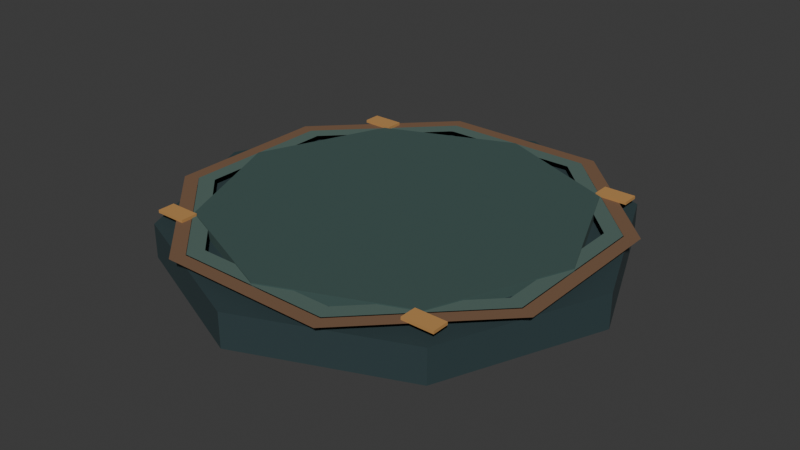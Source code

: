 # Source: Environment_BuildSocket.blend  (saved by Blender 5.3.31; exported with 4.5.12 LTS)
import bpy
from mathutils import Matrix  # noqa: F401  (used for matrix-valued properties, if any)

bpy.ops.wm.read_factory_settings(use_empty=True)
scene = bpy.context.scene
scene.name = 'Scene'

# ---- collections
col_collection = bpy.data.collections.new('Collection'); scene.collection.children.link(col_collection)

# ---- images (referenced by path relative to the original .blend; pixels are not part of the script)
import os
ASSET_DIR = os.environ.get("B2B_ASSET_DIR", "")  # directory of the original .blend (textures are referenced by path, not embedded)
HERE = os.path.dirname(os.path.abspath(__file__))  # packed textures are extracted next to this script under _unpacked/

def load_image(name, relpath, width, height, colorspace="sRGB"):
    """Load a texture the original file referenced (path relative to the .blend, or extracted next to this script)."""
    p = next((c for c in (os.path.join(HERE, relpath), os.path.join(ASSET_DIR, relpath)) if relpath and os.path.exists(c)), "")
    if p:
        img = bpy.data.images.load(p, check_existing=True)
        img.name = name
    else:  # same state as the original file: an image datablock whose file is absent (Cycles renders it pink)
        img = bpy.data.images.new(name, width, height)
        img.source = "FILE"
        img.filepath = "//" + (relpath or name)
    img.colorspace_settings.name = colorspace
    return img
img_art1palette_basecolor_128_png = load_image('Art1Palette_BaseColor_128.png', '_unpacked/Art1Palette_BaseColor_128.dad27d6c.png', 128, 64, 'sRGB')

# ---- materials (node trees are filled in below, after node groups)
mat_art1surface = bpy.data.materials.new('Art1Surface')

# ---- material node trees
mat_art1surface.use_nodes = True; mat_art1surface.node_tree.nodes.clear()
_N = mat_art1surface.node_tree.nodes; _L = mat_art1surface.node_tree.links
n0 = _N.new('ShaderNodeOutputMaterial'); n0.name = 'Material Output'; n0.location = (0, 0)
n1 = _N.new('ShaderNodeBsdfPrincipled'); n1.name = 'Principled BSDF'; n1.location = (0, 0)
n1.inputs[2].default_value = 0.88
n1.inputs[10].default_value = 0.005
n2 = _N.new('ShaderNodeTexImage'); n2.name = 'Image Texture'; n2.location = (0, 0)
n2.image = img_art1palette_basecolor_128_png
n2.interpolation = 'Closest'
_L.new(n2.outputs[0], n1.inputs[0])
_L.new(n1.outputs[0], n0.inputs[0])
n0.is_active_output = True

# ---- world
world_world = bpy.data.worlds.new('World'); scene.world = world_world
world_world.use_nodes = True; world_world.node_tree.nodes.clear()
_N = world_world.node_tree.nodes; _L = world_world.node_tree.links
n0 = _N.new('ShaderNodeOutputWorld'); n0.name = 'World Output'; n0.location = (200, 100)
n1 = _N.new('ShaderNodeBackground'); n1.name = 'Background'; n1.location = (-200, 100)
n1.inputs[0].default_value = (0.05088, 0.05088, 0.05088, 1.0)
_L.new(n1.outputs[0], n0.inputs[0])
n0.is_active_output = True
world_world.color = (0.05088, 0.05088, 0.05088)
world_world.sun_shadow_jitter_overblur = 0.0

# ---- meshes
me_environment_buildsocketmesh = bpy.data.meshes.new('Environment_BuildSocketMesh')
me_environment_buildsocketmesh.from_pydata([(0.0, 0.455, -0.075), (0.0, 0.455, -0.005), (0.3217, 0.3217, -0.075), (0.3217, 0.3217, -0.005), (0.455, 0.0, -0.075), (0.455, 0.0, -0.005), (0.3217, -0.3217, -0.075), (0.3217, -0.3217, -0.005), (0.0, -0.455, -0.075), (0.0, -0.455, -0.005), (-0.3217, -0.3217, -0.075), (-0.3217, -0.3217, -0.005), (-0.455, 0.0, -0.075), (-0.455, 0.0, -0.005), (-0.3217, 0.3217, -0.075), (-0.3217, 0.3217, -0.005), (0.4111, 0.1703, 0.012), (0.1703, 0.4111, 0.012), (-0.1703, 0.4111, 0.012), (-0.4111, 0.1703, 0.012), (-0.4111, -0.1703, 0.012), (-0.1703, -0.4111, 0.012), (0.1703, -0.4111, 0.012), (0.4111, -0.1703, 0.012), (0.3834, 0.1588, 0.012), (0.1588, 0.3834, 0.012), (-0.1588, 0.3834, 0.012), (-0.3834, 0.1588, 0.012), (-0.3834, -0.1588, 0.012), (-0.1588, -0.3834, 0.012), (0.1588, -0.3834, 0.012), (0.3834, -0.1588, 0.012), (0.3825, 0.1584, 0.013), (0.1584, 0.3825, 0.013), (-0.1584, 0.3825, 0.013), (-0.3825, 0.1584, 0.013), (-0.3825, -0.1584, 0.013), (-0.1584, -0.3825, 0.013), (0.1584, -0.3825, 0.013), (0.3825, -0.1584, 0.013), (0.3511, 0.1454, 0.013), (0.1454, 0.3511, 0.013), (-0.1454, 0.3511, 0.013), (-0.3511, 0.1454, 0.013), (-0.3511, -0.1454, 0.013), (-0.1454, -0.3511, 0.013), (0.1454, -0.3511, 0.013), (0.3511, -0.1454, 0.013), (0.0, 0.38, -0.021), (0.0, 0.38, 0.015), (0.2687, 0.2687, -0.021), (0.2687, 0.2687, 0.015), (0.38, 0.0, -0.021), (0.38, 0.0, 0.015), (0.2687, -0.2687, -0.021), (0.2687, -0.2687, 0.015), (0.0, -0.38, -0.021), (0.0, -0.38, 0.015), (-0.2687, -0.2687, -0.021), (-0.2687, -0.2687, 0.015), (-0.38, 0.0, -0.021), (-0.38, 0.0, 0.015), (-0.2687, 0.2687, -0.021), (-0.2687, 0.2687, 0.015), (-0.3225, -0.3075, 0.012), (-0.3225, -0.3075, 0.018), (-0.3225, -0.2725, 0.012), (-0.3225, -0.2725, 0.018), (-0.2575, -0.3075, 0.012), (-0.2575, -0.3075, 0.018), (-0.2575, -0.2725, 0.012), (-0.2575, -0.2725, 0.018), (0.2575, -0.3075, 0.012), (0.2575, -0.3075, 0.018), (0.2575, -0.2725, 0.012), (0.2575, -0.2725, 0.018), (0.3225, -0.3075, 0.012), (0.3225, -0.3075, 0.018), (0.3225, -0.2725, 0.012), (0.3225, -0.2725, 0.018), (-0.3225, 0.2725, 0.012), (-0.3225, 0.2725, 0.018), (-0.3225, 0.3075, 0.012), (-0.3225, 0.3075, 0.018), (-0.2575, 0.2725, 0.012), (-0.2575, 0.2725, 0.018), (-0.2575, 0.3075, 0.012), (-0.2575, 0.3075, 0.018), (0.2575, 0.2725, 0.012), (0.2575, 0.2725, 0.018), (0.2575, 0.3075, 0.012), (0.2575, 0.3075, 0.018), (0.3225, 0.2725, 0.012), (0.3225, 0.2725, 0.018), (0.3225, 0.3075, 0.012), (0.3225, 0.3075, 0.018)], [], [(0, 1, 3, 2), (2, 3, 5, 4), (4, 5, 7, 6), (6, 7, 9, 8), (8, 9, 11, 10), (10, 11, 13, 12), (3, 1, 15, 13, 11, 9, 7, 5), (12, 13, 15, 14), (14, 15, 1, 0), (0, 2, 4, 6, 8, 10, 12, 14), (16, 17, 25, 24), (17, 18, 26, 25), (18, 19, 27, 26), (19, 20, 28, 27), (20, 21, 29, 28), (21, 22, 30, 29), (22, 23, 31, 30), (23, 16, 24, 31), (32, 33, 41, 40), (33, 34, 42, 41), (34, 35, 43, 42), (35, 36, 44, 43), (36, 37, 45, 44), (37, 38, 46, 45), (38, 39, 47, 46), (39, 32, 40, 47), (48, 49, 51, 50), (50, 51, 53, 52), (52, 53, 55, 54), (54, 55, 57, 56), (56, 57, 59, 58), (58, 59, 61, 60), (51, 49, 63, 61, 59, 57, 55, 53), (60, 61, 63, 62), (62, 63, 49, 48), (48, 50, 52, 54, 56, 58, 60, 62), (64, 65, 67, 66), (66, 67, 71, 70), (70, 71, 69, 68), (68, 69, 65, 64), (66, 70, 68, 64), (71, 67, 65, 69), (72, 73, 75, 74), (74, 75, 79, 78), (78, 79, 77, 76), (76, 77, 73, 72), (74, 78, 76, 72), (79, 75, 73, 77), (80, 81, 83, 82), (82, 83, 87, 86), (86, 87, 85, 84), (84, 85, 81, 80), (82, 86, 84, 80), (87, 83, 81, 85), (88, 89, 91, 90), (90, 91, 95, 94), (94, 95, 93, 92), (92, 93, 89, 88), (90, 94, 92, 88), (95, 91, 89, 93)])
_uv = me_environment_buildsocketmesh.uv_layers.new(name='UVMap')
_uv.uv.foreach_set('vector', [0.5625, 0.125, 0.5625, 0.125, 0.5625, 0.125, 0.5625, 0.125, 0.5625, 0.125, 0.5625, 0.125, 0.5625, 0.125, 0.5625, 0.125, 0.5625, 0.125, 0.5625, 0.125, 0.5625, 0.125, 0.5625, 0.125, 0.5625, 0.125, 0.5625, 0.125, 0.5625, 0.125, 0.5625, 0.125, 0.5625, 0.125, 0.5625, 0.125, 0.5625, 0.125, 0.5625, 0.125, 0.5625, 0.125, 0.5625, 0.125, 0.5625, 0.125, 0.5625, 0.125, 0.5625, 0.125, 0.5625, 0.125, 0.5625, 0.125, 0.5625, 0.125, 0.5625, 0.125, 0.5625, 0.125, 0.5625, 0.125, 0.5625, 0.125, 0.5625, 0.125, 0.5625, 0.125, 0.5625, 0.125, 0.5625, 0.125, 0.5625, 0.125, 0.5625, 0.125, 0.5625, 0.125, 0.5625, 0.125, 0.5625, 0.125, 0.5625, 0.125, 0.5625, 0.125, 0.5625, 0.125, 0.5625, 0.125, 0.5625, 0.125, 0.5625, 0.125, 0.5625, 0.125, 0.3125, 0.375, 0.3125, 0.375, 0.3125, 0.375, 0.3125, 0.375, 0.3125, 0.375, 0.3125, 0.375, 0.3125, 0.375, 0.3125, 0.375, 0.3125, 0.375, 0.3125, 0.375, 0.3125, 0.375, 0.3125, 0.375, 0.3125, 0.375, 0.3125, 0.375, 0.3125, 0.375, 0.3125, 0.375, 0.3125, 0.375, 0.3125, 0.375, 0.3125, 0.375, 0.3125, 0.375, 0.3125, 0.375, 0.3125, 0.375, 0.3125, 0.375, 0.3125, 0.375, 0.3125, 0.375, 0.3125, 0.375, 0.3125, 0.375, 0.3125, 0.375, 0.3125, 0.375, 0.3125, 0.375, 0.3125, 0.375, 0.3125, 0.375, 0.9375, 0.125, 0.9375, 0.125, 0.9375, 0.125, 0.9375, 0.125, 0.9375, 0.125, 0.9375, 0.125, 0.9375, 0.125, 0.9375, 0.125, 0.9375, 0.125, 0.9375, 0.125, 0.9375, 0.125, 0.9375, 0.125, 0.9375, 0.125, 0.9375, 0.125, 0.9375, 0.125, 0.9375, 0.125, 0.9375, 0.125, 0.9375, 0.125, 0.9375, 0.125, 0.9375, 0.125, 0.9375, 0.125, 0.9375, 0.125, 0.9375, 0.125, 0.9375, 0.125, 0.9375, 0.125, 0.9375, 0.125, 0.9375, 0.125, 0.9375, 0.125, 0.9375, 0.125, 0.9375, 0.125, 0.9375, 0.125, 0.9375, 0.125, 0.8125, 0.125, 0.8125, 0.125, 0.8125, 0.125, 0.8125, 0.125, 0.8125, 0.125, 0.8125, 0.125, 0.8125, 0.125, 0.8125, 0.125, 0.8125, 0.125, 0.8125, 0.125, 0.8125, 0.125, 0.8125, 0.125, 0.8125, 0.125, 0.8125, 0.125, 0.8125, 0.125, 0.8125, 0.125, 0.8125, 0.125, 0.8125, 0.125, 0.8125, 0.125, 0.8125, 0.125, 0.8125, 0.125, 0.8125, 0.125, 0.8125, 0.125, 0.8125, 0.125, 0.8125, 0.125, 0.8125, 0.125, 0.8125, 0.125, 0.8125, 0.125, 0.8125, 0.125, 0.8125, 0.125, 0.8125, 0.125, 0.8125, 0.125, 0.8125, 0.125, 0.8125, 0.125, 0.8125, 0.125, 0.8125, 0.125, 0.8125, 0.125, 0.8125, 0.125, 0.8125, 0.125, 0.8125, 0.125, 0.8125, 0.125, 0.8125, 0.125, 0.8125, 0.125, 0.8125, 0.125, 0.8125, 0.125, 0.8125, 0.125, 0.8125, 0.125, 0.8125, 0.125, 0.0625, 0.375, 0.0625, 0.375, 0.0625, 0.375, 0.0625, 0.375, 0.0625, 0.375, 0.0625, 0.375, 0.0625, 0.375, 0.0625, 0.375, 0.0625, 0.375, 0.0625, 0.375, 0.0625, 0.375, 0.0625, 0.375, 0.0625, 0.375, 0.0625, 0.375, 0.0625, 0.375, 0.0625, 0.375, 0.0625, 0.375, 0.0625, 0.375, 0.0625, 0.375, 0.0625, 0.375, 0.0625, 0.375, 0.0625, 0.375, 0.0625, 0.375, 0.0625, 0.375, 0.0625, 0.375, 0.0625, 0.375, 0.0625, 0.375, 0.0625, 0.375, 0.0625, 0.375, 0.0625, 0.375, 0.0625, 0.375, 0.0625, 0.375, 0.0625, 0.375, 0.0625, 0.375, 0.0625, 0.375, 0.0625, 0.375, 0.0625, 0.375, 0.0625, 0.375, 0.0625, 0.375, 0.0625, 0.375, 0.0625, 0.375, 0.0625, 0.375, 0.0625, 0.375, 0.0625, 0.375, 0.0625, 0.375, 0.0625, 0.375, 0.0625, 0.375, 0.0625, 0.375, 0.0625, 0.375, 0.0625, 0.375, 0.0625, 0.375, 0.0625, 0.375, 0.0625, 0.375, 0.0625, 0.375, 0.0625, 0.375, 0.0625, 0.375, 0.0625, 0.375, 0.0625, 0.375, 0.0625, 0.375, 0.0625, 0.375, 0.0625, 0.375, 0.0625, 0.375, 0.0625, 0.375, 0.0625, 0.375, 0.0625, 0.375, 0.0625, 0.375, 0.0625, 0.375, 0.0625, 0.375, 0.0625, 0.375, 0.0625, 0.375, 0.0625, 0.375, 0.0625, 0.375, 0.0625, 0.375, 0.0625, 0.375, 0.0625, 0.375, 0.0625, 0.375, 0.0625, 0.375, 0.0625, 0.375, 0.0625, 0.375, 0.0625, 0.375, 0.0625, 0.375, 0.0625, 0.375, 0.0625, 0.375, 0.0625, 0.375, 0.0625, 0.375, 0.0625, 0.375, 0.0625, 0.375, 0.0625, 0.375, 0.0625, 0.375, 0.0625, 0.375, 0.0625, 0.375, 0.0625, 0.375, 0.0625, 0.375, 0.0625, 0.375, 0.0625, 0.375, 0.0625, 0.375])
me_environment_buildsocketmesh.materials.append(mat_art1surface)
me_environment_buildsocketmesh.update()

# ---- objects
ob_environment_buildsocket = bpy.data.objects.new('Environment_BuildSocket', me_environment_buildsocketmesh)

# ---- transforms, parenting, visibility, modifiers, constraints
ob_environment_buildsocket.location = (0.0, 0.0, 0.0)
_vg = ob_environment_buildsocket.vertex_groups.new(name='SocketStone')
_vg = ob_environment_buildsocket.vertex_groups.new(name='SocketBronzeRim')
_vg = ob_environment_buildsocket.vertex_groups.new(name='SocketCarvedLip')
_vg = ob_environment_buildsocket.vertex_groups.new(name='SocketJadeCenter')
_vg = ob_environment_buildsocket.vertex_groups.new(name='BuildCornerRune')
_vg = ob_environment_buildsocket.vertex_groups.new(name='BuildCornerRune.001')
_vg = ob_environment_buildsocket.vertex_groups.new(name='BuildCornerRune.002')
_vg = ob_environment_buildsocket.vertex_groups.new(name='BuildCornerRune.003')

# ---- collection membership
col_collection.objects.link(ob_environment_buildsocket)

# ---- scene / render settings (as saved in the file)
scene.frame_start = 1; scene.frame_end = 250; scene.frame_set(1)
scene.render.engine = 'BLENDER_EEVEE_NEXT'
scene.render.bake_bias = 0.0
scene.render.bake_samples = 0
scene.render.compositor_device = 'GPU'
scene.eevee.use_volume_custom_range = False
scene.eevee.fast_gi_thickness_near = 0.1
scene.eevee.fast_gi_thickness_far = 0.0
scene.eevee.ray_tracing_options.screen_trace_thickness = 0.1
bpy.context.view_layer.update()

# ---- added for rendering (the .blend has no active camera and no usable light): camera, sun
cam_auto = bpy.data.cameras.new('AutoCamera')
cam_auto.lens = 50.0
cam_auto.sensor_width = 36.0
cam_auto.clip_end = 1000.0
ob_auto_camera = bpy.data.objects.new('AutoCamera', cam_auto)
scene.collection.objects.link(ob_auto_camera)
ob_auto_camera.location = (1.19381, -1.43257, 0.926547)
ob_auto_camera.rotation_euler = (1.09748, -7.21219e-08, 0.694738)
scene.camera = ob_auto_camera
light_auto_sun = bpy.data.lights.new('AutoSun', 'SUN')
light_auto_sun.energy = 3.0
light_auto_sun.angle = 0.0523599
ob_auto_sun = bpy.data.objects.new('AutoSun', light_auto_sun)
scene.collection.objects.link(ob_auto_sun)
ob_auto_sun.rotation_euler = (0.872665, 0.174533, 0.523599)
bpy.context.view_layer.update()
